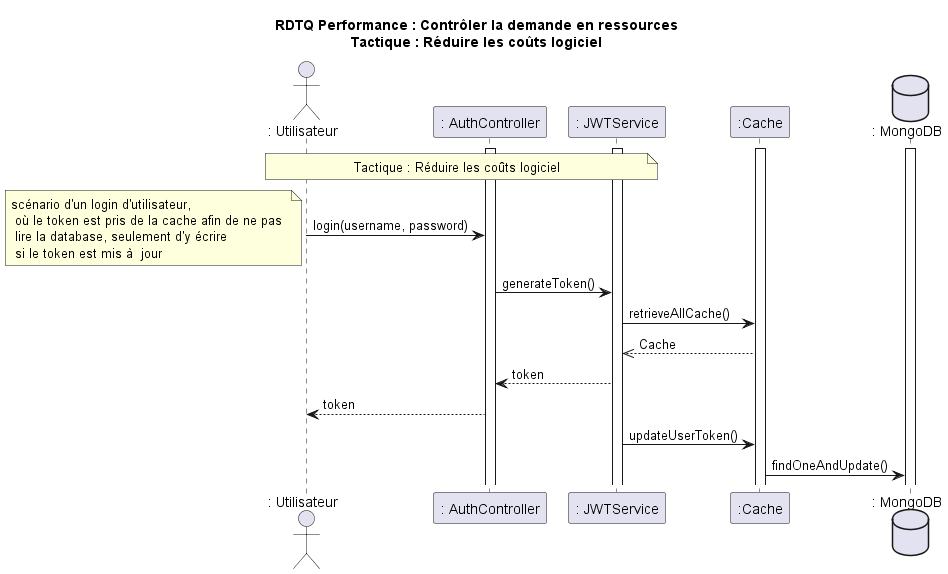

The diagram above was rendered by PlantUML. Its source (embedded in the PNG):
@startuml
title RDTQ Performance : Contrôler la demande en ressources\nTactique : Réduire les coûts logiciel


actor ": Utilisateur" as user
participant ": AuthController" as auth
participant ": JWTService" as jwt
participant ":Cache" as cache
database ": MongoDB" as db

note over user, jwt : Tactique : Réduire les coûts logiciel

activate auth
activate cache
activate jwt
activate db
user -> auth : login(username, password)
note left : scénario d'un login d'utilisateur, \n où le token est pris de la cache afin de ne pas \n lire la database, seulement d'y écrire \n si le token est mis à  jour
auth -> jwt : generateToken()
jwt -> cache : retrieveAllCache()
cache -->> jwt : Cache
jwt --> auth : token
auth --> user : token
jwt -> cache : updateUserToken()
cache -> db : findOneAndUpdate()

@enduml